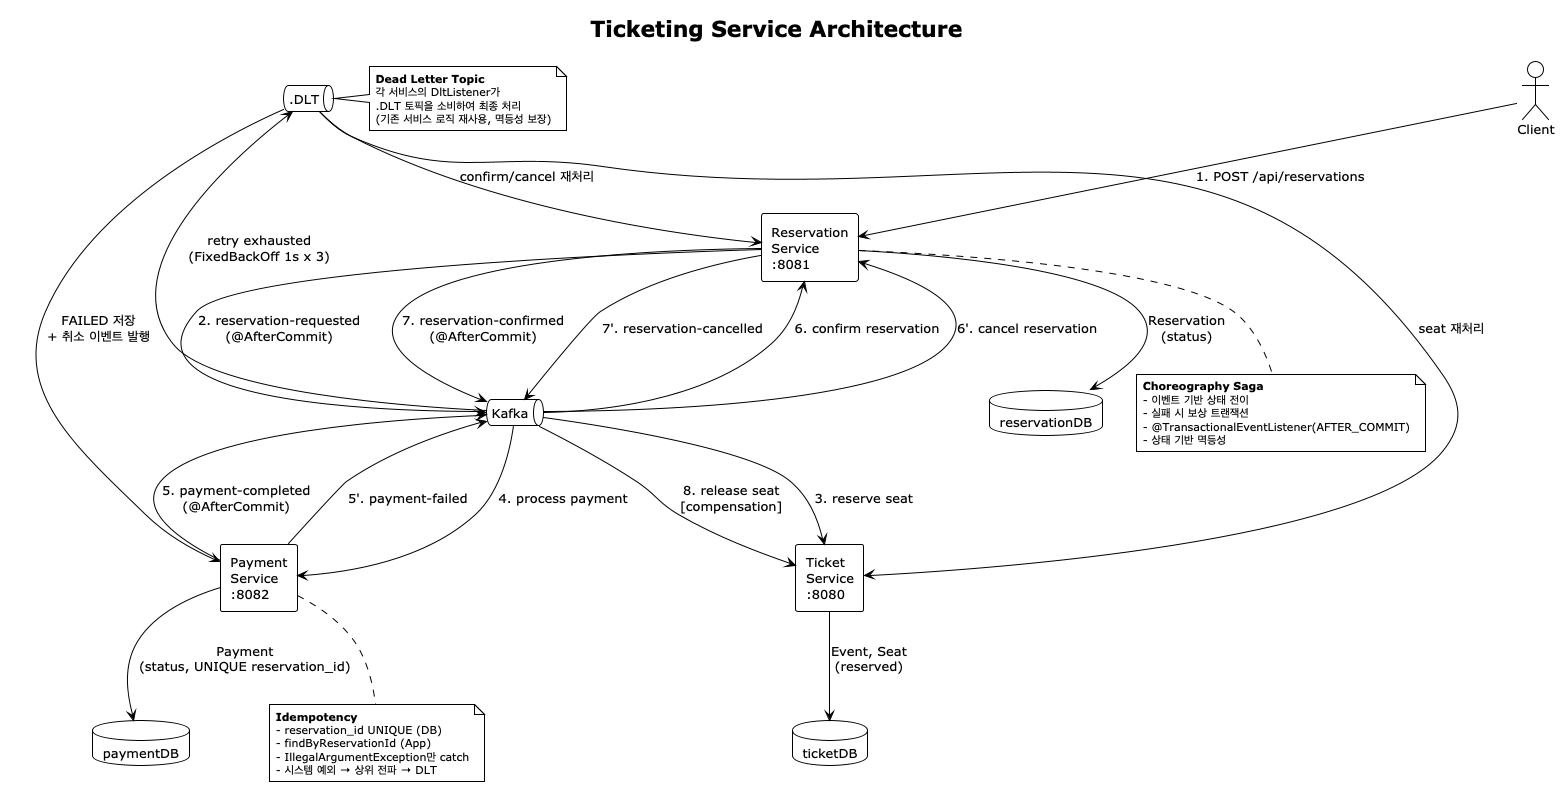

The diagram above was rendered by PlantUML. Its source (embedded in the PNG):
@startuml ticketing-architecture
!theme plain
skinparam shadowing false
skinparam componentStyle rectangle
skinparam defaultFontSize 13
skinparam noteFontSize 11

title Ticketing Service Architecture

actor Client

component "Reservation\nService\n:8081" as R
component "Ticket\nService\n:8080" as T
component "Payment\nService\n:8082" as P

queue "Kafka" as K
queue ".DLT" as DLT

database "reservationDB" as RDB
database "ticketDB" as TDB
database "paymentDB" as PDB

' --- DB connections ---
R --> RDB : Reservation\n(status)
T --> TDB : Event, Seat\n(reserved)
P --> PDB : Payment\n(status, UNIQUE reservation_id)

' --- Main flow (Success) ---
Client --> R : 1. POST /api/reservations
R --> K : 2. reservation-requested\n(@AfterCommit)
K --> T : 3. reserve seat
K --> P : 4. process payment
P --> K : 5. payment-completed\n(@AfterCommit)
K --> R : 6. confirm reservation
R --> K : 7. reservation-confirmed\n(@AfterCommit)

' --- Compensation (Payment Failure) ---
P --> K : 5'. payment-failed
K --> R : 6'. cancel reservation
R --> K : 7'. reservation-cancelled
K --> T : 8. release seat\n[compensation]

' --- DLT ---
K --> DLT : retry exhausted\n(FixedBackOff 1s x 3)
DLT --> T : seat 재처리
DLT --> P : FAILED 저장\n+ 취소 이벤트 발행
DLT --> R : confirm/cancel 재처리

note right of DLT
  <b>Dead Letter Topic</b>
  각 서비스의 DltListener가
  .DLT 토픽을 소비하여 최종 처리
  (기존 서비스 로직 재사용, 멱등성 보장)
end note

note bottom of R
  <b>Choreography Saga</b>
  - 이벤트 기반 상태 전이
  - 실패 시 보상 트랜잭션
  - @TransactionalEventListener(AFTER_COMMIT)
  - 상태 기반 멱등성
end note

note bottom of P
  <b>Idempotency</b>
  - reservation_id UNIQUE (DB)
  - findByReservationId (App)
  - IllegalArgumentException만 catch
  - 시스템 예외 → 상위 전파 → DLT
end note

@enduml